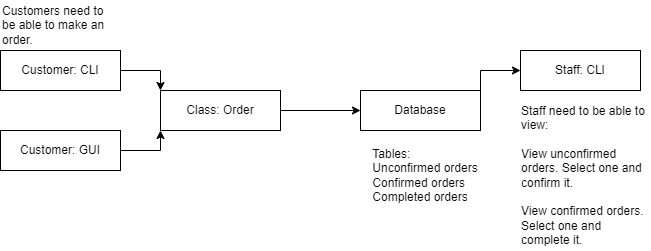

The diagram above was exported from draw.io. Its source (the exported page's mxGraphModel, read from the mxfile embedded in the PNG):
<mxGraphModel dx="1038" dy="547" grid="1" gridSize="10" guides="1" tooltips="1" connect="1" arrows="1" fold="1" page="1" pageScale="1" pageWidth="850" pageHeight="1100" math="0" shadow="0">
  <root>
    <mxCell id="0" />
    <mxCell id="1" parent="0" />
    <mxCell id="tVCbho31lvWzAExFYbYa-7" style="edgeStyle=orthogonalEdgeStyle;rounded=0;orthogonalLoop=1;jettySize=auto;html=1;exitX=1;exitY=0.5;exitDx=0;exitDy=0;entryX=0;entryY=0;entryDx=0;entryDy=0;" edge="1" parent="1" source="tVCbho31lvWzAExFYbYa-1" target="tVCbho31lvWzAExFYbYa-3">
      <mxGeometry relative="1" as="geometry" />
    </mxCell>
    <mxCell id="tVCbho31lvWzAExFYbYa-1" value="Customer: CLI" style="rounded=0;whiteSpace=wrap;html=1;" vertex="1" parent="1">
      <mxGeometry x="80" y="120" width="120" height="40" as="geometry" />
    </mxCell>
    <mxCell id="tVCbho31lvWzAExFYbYa-8" style="edgeStyle=orthogonalEdgeStyle;rounded=0;orthogonalLoop=1;jettySize=auto;html=1;exitX=1;exitY=0.5;exitDx=0;exitDy=0;entryX=0;entryY=1;entryDx=0;entryDy=0;" edge="1" parent="1" source="tVCbho31lvWzAExFYbYa-2" target="tVCbho31lvWzAExFYbYa-3">
      <mxGeometry relative="1" as="geometry" />
    </mxCell>
    <mxCell id="tVCbho31lvWzAExFYbYa-2" value="Customer: GUI" style="rounded=0;whiteSpace=wrap;html=1;" vertex="1" parent="1">
      <mxGeometry x="80" y="200" width="120" height="40" as="geometry" />
    </mxCell>
    <mxCell id="tVCbho31lvWzAExFYbYa-9" style="edgeStyle=orthogonalEdgeStyle;rounded=0;orthogonalLoop=1;jettySize=auto;html=1;exitX=1;exitY=0.5;exitDx=0;exitDy=0;entryX=0;entryY=0.5;entryDx=0;entryDy=0;" edge="1" parent="1" source="tVCbho31lvWzAExFYbYa-3" target="tVCbho31lvWzAExFYbYa-4">
      <mxGeometry relative="1" as="geometry" />
    </mxCell>
    <mxCell id="tVCbho31lvWzAExFYbYa-3" value="Class: Order" style="rounded=0;whiteSpace=wrap;html=1;" vertex="1" parent="1">
      <mxGeometry x="240" y="160" width="120" height="40" as="geometry" />
    </mxCell>
    <mxCell id="tVCbho31lvWzAExFYbYa-10" style="edgeStyle=orthogonalEdgeStyle;rounded=0;orthogonalLoop=1;jettySize=auto;html=1;exitX=1;exitY=0;exitDx=0;exitDy=0;entryX=0;entryY=0.5;entryDx=0;entryDy=0;" edge="1" parent="1" source="tVCbho31lvWzAExFYbYa-4" target="tVCbho31lvWzAExFYbYa-5">
      <mxGeometry relative="1" as="geometry" />
    </mxCell>
    <mxCell id="tVCbho31lvWzAExFYbYa-4" value="Database" style="rounded=0;whiteSpace=wrap;html=1;" vertex="1" parent="1">
      <mxGeometry x="440" y="160" width="120" height="40" as="geometry" />
    </mxCell>
    <mxCell id="tVCbho31lvWzAExFYbYa-5" value="Staff: CLI" style="rounded=0;whiteSpace=wrap;html=1;" vertex="1" parent="1">
      <mxGeometry x="600" y="120" width="120" height="40" as="geometry" />
    </mxCell>
    <mxCell id="tVCbho31lvWzAExFYbYa-11" value="&lt;div style=&quot;text-align: left&quot;&gt;&lt;span&gt;Tables:&lt;/span&gt;&lt;/div&gt;&lt;div style=&quot;text-align: left&quot;&gt;&lt;span&gt;Unconfirmed orders&lt;/span&gt;&lt;/div&gt;&lt;div style=&quot;text-align: left&quot;&gt;&lt;span&gt;Confirmed orders&lt;/span&gt;&lt;/div&gt;&lt;div style=&quot;text-align: left&quot;&gt;&lt;span&gt;Completed orders&lt;/span&gt;&lt;/div&gt;" style="text;html=1;strokeColor=none;fillColor=none;align=center;verticalAlign=middle;whiteSpace=wrap;rounded=0;" vertex="1" parent="1">
      <mxGeometry x="440" y="200" width="130" height="90" as="geometry" />
    </mxCell>
    <mxCell id="tVCbho31lvWzAExFYbYa-12" value="&lt;div style=&quot;text-align: left&quot;&gt;Staff need to be able to view:&lt;/div&gt;&lt;div style=&quot;text-align: left&quot;&gt;&lt;br&gt;&lt;/div&gt;&lt;div style=&quot;text-align: left&quot;&gt;View unconfirmed orders. Select one and confirm it.&lt;/div&gt;&lt;div style=&quot;text-align: left&quot;&gt;&lt;br&gt;&lt;/div&gt;&lt;div style=&quot;text-align: left&quot;&gt;View confirmed orders. Select one and complete it.&lt;/div&gt;" style="text;html=1;strokeColor=none;fillColor=none;align=center;verticalAlign=middle;whiteSpace=wrap;rounded=0;" vertex="1" parent="1">
      <mxGeometry x="600" y="170" width="130" height="150" as="geometry" />
    </mxCell>
    <mxCell id="tVCbho31lvWzAExFYbYa-13" value="Customers need to be able to make an order." style="text;html=1;strokeColor=none;fillColor=none;align=left;verticalAlign=middle;whiteSpace=wrap;rounded=0;" vertex="1" parent="1">
      <mxGeometry x="80" y="70" width="120" height="50" as="geometry" />
    </mxCell>
  </root>
</mxGraphModel>